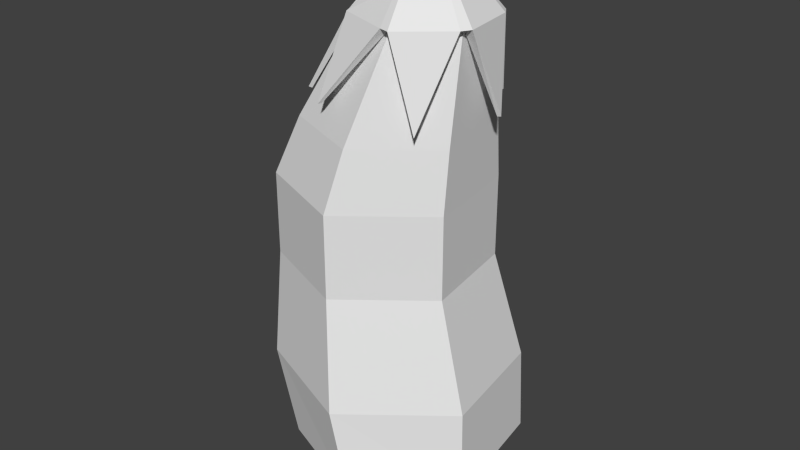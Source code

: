 # Source: eggplant_fruit.blend  (saved by Blender 2.76.0; exported with 4.5.12 LTS)
import bpy
from mathutils import Matrix  # noqa: F401  (used for matrix-valued properties, if any)

bpy.ops.wm.read_factory_settings(use_empty=True)
scene = bpy.context.scene
scene.name = 'Scene'

# ---- collections
col_collection_1 = bpy.data.collections.new('Collection 1'); scene.collection.children.link(col_collection_1)

# ---- world
world_world = bpy.data.worlds.new('World'); scene.world = world_world
world_world.color = (0.05088, 0.05088, 0.05088)
world_world.use_sun_shadow = False
world_world.sun_shadow_jitter_overblur = 0.0
world_world.cycles.sampling_method = 'MANUAL'
world_world.cycles.sample_map_resolution = 256

# ---- meshes
me_plane_001 = bpy.data.meshes.new('Plane.001')
me_plane_001.from_pydata([(0.03056, 0.256, 0.03938), (0.005013, 0.256, 0.02596), (0.03242, 0.2246, 0.0656), (-0.02465, 0.1473, 0.08111), (-0.02571, 0.1479, 0.08493), (-0.02567, 0.2246, 0.04409), (0.06083, 0.256, -0.03402), (0.02505, 0.256, -0.0486), (0.09032, 0.2246, 0.0285), (0.06913, 0.1336, 0.06482), (0.07195, 0.1343, 0.06762), (0.04317, 0.2246, 0.06867), (0.0702, 0.256, 0.01016), (0.06457, 0.256, -0.02807), (-0.02956, 0.2246, 0.0357), (-0.08609, 0.1336, 0.02986), (-0.08994, 0.1343, 0.03082), (-0.0395, 0.2246, -0.02544), (0.01886, 0.256, -0.04761), (-0.01158, 0.2553, -0.02461), (-0.03513, 0.2236, -0.03697), (-0.05215, 0.1336, -0.08243), (-0.05461, 0.1343, -0.08554), (0.01367, 0.2246, -0.07383), (-0.0143, 0.256, -0.01742), (-0.008103, 0.256, 0.02073), (0.02357, 0.2246, -0.07542), (0.05833, 0.1336, -0.08124), (0.05952, 0.1343, -0.08503), (0.08094, 0.2246, -0.05205), (0.03727, 0.256, 0.04129), (0.06668, 0.256, 0.01623), (0.08692, 0.2246, -0.04251), (0.09627, 0.1336, -0.02275), (0.1001, 0.1343, -0.02365), (0.09596, 0.2246, 0.01877), (-0.0125, 0.291, 0.02006), (0.007206, 0.293, 0.04184), (-0.117, 0.05306, -0.03846), (-0.03101, 0.05306, -0.1066), (0.0009989, 0.05306, 0.1105), (-0.101, 0.05306, 0.07011), (0.07102, 0.05306, -0.06618), (0.08702, 0.05306, 0.04239), (0.07694, 0.2246, -0.0429), (0.08598, 0.2246, 0.01838), (0.03742, 0.2246, 0.05685), (-0.02017, 0.2246, 0.03403), (-0.0292, 0.2246, -0.02725), (0.01936, 0.2246, -0.06571), (0.07274, 0.1162, -0.05895), (0.08659, 0.1162, 0.03497), (0.01217, 0.1162, 0.09392), (-0.0761, 0.1162, 0.05895), (-0.08994, 0.1162, -0.03497), (-0.01552, 0.1162, -0.09393), (0.07098, -0.03548, -0.06618), (0.08698, -0.03548, 0.0424), (0.0009542, -0.03548, 0.1105), (-0.1011, -0.03548, 0.07012), (-0.1171, -0.03548, -0.03846), (-0.03105, -0.03548, -0.1066), (0.1001, -0.1511, -0.08062), (0.119, -0.1511, 0.04783), (0.01725, -0.1511, 0.1284), (-0.1035, -0.1511, 0.08062), (-0.1224, -0.1511, -0.04783), (-0.02061, -0.1511, -0.1284), (0.1025, -0.2444, -0.08396), (0.1224, -0.2444, 0.05032), (0.03341, -0.2444, 0.1225), (-0.07734, -0.2444, 0.07976), (-0.09671, -0.2444, -0.0546), (-0.002721, -0.2444, -0.1226), (0.07295, -0.293, -0.04622), (0.08311, -0.293, 0.02272), (0.02849, -0.293, 0.06599), (-0.03629, -0.293, 0.04032), (-0.04646, -0.293, -0.02862), (0.008166, -0.293, -0.07189)], [], [(47, 5, 14), (11, 2, 46), (48, 17, 20), (49, 23, 26), (29, 26, 7, 6), (0, 30, 37), (23, 20, 19, 18), (19, 36, 18), (17, 14, 25, 24), (3, 4, 5, 47), (46, 3, 47), (32, 29, 6, 13), (14, 16, 15, 47), (8, 45, 35), (12, 37, 31), (12, 13, 37), (35, 32, 13, 12), (19, 24, 36), (46, 11, 8, 45), (24, 25, 36), (35, 12, 31, 8), (45, 9, 46), (44, 29, 32), (11, 30, 0, 2), (2, 4, 3, 46), (5, 2, 0, 1), (48, 47, 14, 17), (13, 6, 37), (21, 22, 23, 49), (20, 17, 24, 19), (37, 6, 7, 36), (48, 21, 49), (7, 18, 36), (14, 5, 1, 25), (30, 31, 37), (56, 42, 43, 57), (44, 33, 45), (57, 43, 40, 58), (41, 53, 54, 38), (50, 44, 45, 51), (55, 49, 44, 50), (33, 34, 35, 45), (60, 38, 39, 61), (53, 47, 48, 54), (32, 34, 33, 44), (51, 45, 46, 52), (45, 35, 32, 44), (59, 41, 38, 60), (52, 46, 47, 53), (54, 48, 49, 55), (58, 40, 41, 59), (34, 32, 35), (43, 51, 52, 40), (61, 39, 42, 56), (26, 28, 27, 49), (10, 8, 11), (11, 8, 31, 30), (49, 27, 44), (8, 10, 9, 45), (4, 2, 5), (20, 22, 21, 48), (15, 16, 17, 48), (9, 10, 11, 46), (26, 23, 18, 7), (28, 26, 29), (49, 48, 20, 23), (44, 49, 26, 29), (27, 28, 29, 44), (47, 15, 48), (22, 20, 23), (47, 46, 2, 5), (16, 14, 17), (38, 54, 55, 39), (66, 60, 61, 67), (64, 58, 59, 65), (62, 56, 57, 63), (42, 50, 51, 43), (40, 52, 53, 41), (65, 59, 60, 66), (39, 55, 50, 42), (67, 61, 56, 62), (73, 67, 62, 68), (72, 66, 67, 73), (70, 64, 65, 71), (69, 63, 64, 70), (71, 65, 66, 72), (68, 62, 63, 69), (63, 57, 58, 64), (78, 72, 73, 79), (77, 71, 72, 78), (75, 69, 70, 76), (74, 68, 69, 75), (76, 70, 71, 77), (78, 79, 74, 75, 76, 77), (79, 73, 68, 74), (1, 0, 37), (25, 1, 37, 36)])
_uv = me_plane_001.uv_layers.new(name='UVMap')
_uv.uv.foreach_set('vector', [0.02711, 0.4679, 0.027, 0.4687, 0.02653, 0.4682, 0.03213, 0.4685, 0.03135, 0.4686, 0.03145, 0.4679, 0.02494, 0.4641, 0.02431, 0.4645, 0.0243, 0.4636, 0.02712, 0.4604, 0.02654, 0.46, 0.02715, 0.4596, 0.05469, 0.4636, 0.05853, 0.4616, 0.05895, 0.4638, 0.05655, 0.4651, 0.04313, 0.4677, 0.04353, 0.4678, 0.04081, 0.4696, 0.05922, 0.4616, 0.06275, 0.4638, 0.06158, 0.4652, 0.05938, 0.4639, 0.06158, 0.4652, 0.0623, 0.4687, 0.05938, 0.4639, 0.04858, 0.4646, 0.05288, 0.4653, 0.05172, 0.4671, 0.04904, 0.4667, 0.06334, 0.4721, 0.06309, 0.4722, 0.06275, 0.4662, 0.06334, 0.4659, 0.04005, 0.475, 0.04434, 0.4696, 0.04434, 0.4755, 0.03313, 0.4637, 0.03245, 0.464, 0.03213, 0.4613, 0.03256, 0.4611, 0.03891, 0.4672, 0.0392, 0.4596, 0.03946, 0.4597, 0.03946, 0.4676, 0.03888, 0.4663, 0.03888, 0.4671, 0.03825, 0.4667, 0.05612, 0.4682, 0.06108, 0.4704, 0.05639, 0.4686, 0.05612, 0.4682, 0.05632, 0.4655, 0.06108, 0.4704, 0.03694, 0.4616, 0.03313, 0.4637, 0.03256, 0.4611, 0.03494, 0.4598, 0.04858, 0.4666, 0.04904, 0.4667, 0.05126, 0.4695, 0.05313, 0.4663, 0.05402, 0.466, 0.05402, 0.4703, 0.05328, 0.4705, 0.04904, 0.4667, 0.05172, 0.4671, 0.05126, 0.4695, 0.03694, 0.4616, 0.03494, 0.4598, 0.03523, 0.4596, 0.03742, 0.4612, 0.05075, 0.4591, 0.05408, 0.4513, 0.05408, 0.4597, 0.03147, 0.4604, 0.0315, 0.4597, 0.03213, 0.4601, 0.04409, 0.466, 0.04353, 0.4678, 0.04313, 0.4677, 0.04345, 0.4657, 0.04345, 0.4657, 0.04093, 0.4594, 0.04107, 0.4594, 0.04392, 0.4658, 0.04005, 0.4644, 0.04345, 0.4657, 0.04313, 0.4677, 0.0417, 0.4671, 0.02494, 0.4641, 0.02711, 0.4679, 0.02653, 0.4682, 0.02431, 0.4645, 0.05632, 0.4655, 0.05655, 0.4651, 0.06108, 0.4704, 0.05131, 0.4698, 0.05104, 0.4699, 0.05075, 0.46, 0.05131, 0.4597, 0.04784, 0.4644, 0.04858, 0.4646, 0.04904, 0.4667, 0.04858, 0.4666, 0.06108, 0.4704, 0.05655, 0.4651, 0.05895, 0.4638, 0.0623, 0.4687, 0.05075, 0.4488, 0.0549, 0.4413, 0.0549, 0.4513, 0.05895, 0.4638, 0.05938, 0.4639, 0.0623, 0.4687, 0.0376, 0.4663, 0.03825, 0.4663, 0.03825, 0.4683, 0.03753, 0.4676, 0.04353, 0.4678, 0.04587, 0.4684, 0.04081, 0.4696, 0.05583, 0.2912, 0.05589, 0.2844, 0.06445, 0.2844, 0.06439, 0.2912, 0.03213, 0.4739, 0.03614, 0.4686, 0.03614, 0.4756, 0.02584, 0.2915, 0.02605, 0.2984, 0.01835, 0.2991, 0.01815, 0.2922, 0.05375, 0.2988, 0.05311, 0.3035, 0.0457, 0.3035, 0.04519, 0.2988, 0.05652, 0.2796, 0.05788, 0.2714, 0.06271, 0.2714, 0.06392, 0.2796, 0.03553, 0.2795, 0.03883, 0.2714, 0.04362, 0.2716, 0.04286, 0.2798, 0.05469, 0.4662, 0.05441, 0.4662, 0.05402, 0.4595, 0.05469, 0.4594, 0.02865, 0.292, 0.02877, 0.2851, 0.03404, 0.2843, 0.03392, 0.2911, 0.05311, 0.3035, 0.05169, 0.3114, 0.04686, 0.3114, 0.0457, 0.3035, 0.05335, 0.4659, 0.05376, 0.4594, 0.05402, 0.4594, 0.05402, 0.466, 0.02628, 0.3032, 0.02676, 0.3114, 0.02242, 0.3118, 0.01963, 0.3038, 0.06354, 0.467, 0.06422, 0.4669, 0.06422, 0.4712, 0.06354, 0.4713, 0.05377, 0.292, 0.05375, 0.2988, 0.04519, 0.2988, 0.04521, 0.292, 0.01963, 0.3038, 0.02242, 0.3118, 0.01842, 0.3116, 0.01349, 0.3035, 0.03097, 0.2803, 0.03586, 0.2719, 0.03883, 0.2714, 0.03553, 0.2795, 0.01815, 0.2922, 0.01835, 0.2991, 0.01126, 0.2987, 0.01105, 0.2918, 0.03742, 0.4686, 0.03313, 0.4637, 0.03694, 0.4616, 0.02605, 0.2984, 0.02628, 0.3032, 0.01963, 0.3038, 0.01835, 0.2991, 0.03392, 0.2911, 0.03404, 0.2843, 0.04252, 0.2846, 0.0424, 0.2914, 0.03762, 0.4662, 0.03799, 0.4596, 0.03825, 0.4596, 0.03825, 0.4663, 0.04784, 0.4606, 0.04784, 0.4669, 0.04409, 0.466, 0.04409, 0.466, 0.04784, 0.4669, 0.04587, 0.4684, 0.04353, 0.4678, 0.03953, 0.4686, 0.03953, 0.4756, 0.03614, 0.4698, 0.03825, 0.4659, 0.0387, 0.4596, 0.03891, 0.4597, 0.03891, 0.4663, 0.04093, 0.4594, 0.04345, 0.4657, 0.04005, 0.4644, 0.03946, 0.4667, 0.03981, 0.4596, 0.04005, 0.4597, 0.04005, 0.4671, 0.06422, 0.4668, 0.06398, 0.4669, 0.06361, 0.4595, 0.06422, 0.4592, 0.06361, 0.4659, 0.06339, 0.4659, 0.06275, 0.4594, 0.06361, 0.4592, 0.05853, 0.4616, 0.05922, 0.4616, 0.05938, 0.4639, 0.05895, 0.4638, 0.02619, 0.4687, 0.0286, 0.4747, 0.0243, 0.4747, 0.02712, 0.4604, 0.02494, 0.4641, 0.0243, 0.4636, 0.02654, 0.46, 0.03147, 0.4604, 0.02712, 0.4604, 0.02715, 0.4596, 0.0315, 0.4597, 0.05451, 0.4729, 0.05428, 0.473, 0.05402, 0.4665, 0.05451, 0.4662, 0.04784, 0.4737, 0.05157, 0.4698, 0.05157, 0.4759, 0.06275, 0.4592, 0.06275, 0.4638, 0.05922, 0.4616, 0.02711, 0.4679, 0.03145, 0.4679, 0.03135, 0.4686, 0.027, 0.4687, 0.05293, 0.4594, 0.05288, 0.4653, 0.04858, 0.4646, 0.02877, 0.2851, 0.03097, 0.2803, 0.03553, 0.2795, 0.03404, 0.2843, 0.02793, 0.3008, 0.02865, 0.292, 0.03392, 0.2911, 0.03416, 0.2998, 0.01882, 0.2834, 0.01815, 0.2922, 0.01105, 0.2918, 0.01043, 0.283, 0.05507, 0.3005, 0.05583, 0.2912, 0.06439, 0.2912, 0.06519, 0.3005, 0.05589, 0.2844, 0.05652, 0.2796, 0.06392, 0.2796, 0.06445, 0.2844, 0.01835, 0.2991, 0.01963, 0.3038, 0.01349, 0.3035, 0.01126, 0.2987, 0.05458, 0.283, 0.05377, 0.292, 0.04521, 0.292, 0.04445, 0.283, 0.03404, 0.2843, 0.03553, 0.2795, 0.04286, 0.2798, 0.04252, 0.2846, 0.03416, 0.2998, 0.03392, 0.2911, 0.0424, 0.2914, 0.04419, 0.3002, 0.03551, 0.307, 0.03416, 0.2998, 0.04419, 0.3002, 0.04419, 0.3073, 0.02963, 0.3079, 0.02793, 0.3008, 0.03416, 0.2998, 0.03551, 0.307, 0.01994, 0.2762, 0.01882, 0.2834, 0.01043, 0.283, 0.01222, 0.2758, 0.02793, 0.2754, 0.02793, 0.2826, 0.01882, 0.2834, 0.01994, 0.2762, 0.05478, 0.2756, 0.05458, 0.283, 0.04445, 0.283, 0.04419, 0.2756, 0.05478, 0.3077, 0.05507, 0.3005, 0.06519, 0.3005, 0.06537, 0.3077, 0.02793, 0.2826, 0.02584, 0.2915, 0.01815, 0.2922, 0.01882, 0.2834, 0.05205, 0.2974, 0.06178, 0.3043, 0.04, 0.3157, 0.03928, 0.3048, 0.05213, 0.2714, 0.05478, 0.2756, 0.04419, 0.2756, 0.0467, 0.2714, 0.02529, 0.2714, 0.02793, 0.2754, 0.01994, 0.2762, 0.0204, 0.2719, 0.05722, 0.3108, 0.05478, 0.3077, 0.06537, 0.3077, 0.06265, 0.3108, 0.03918, 0.2753, 0.03983, 0.2632, 0.06178, 0.2755, 0.052, 0.2827, 0.05205, 0.2974, 0.03928, 0.3048, 0.02646, 0.2975, 0.02641, 0.2827, 0.03918, 0.2753, 0.052, 0.2827, 0.0372, 0.3113, 0.03551, 0.307, 0.04419, 0.3073, 0.04258, 0.3115, 0.0417, 0.4671, 0.04313, 0.4677, 0.04081, 0.4696, 0.05172, 0.4671, 0.05221, 0.4671, 0.05293, 0.4698, 0.05126, 0.4695])
_uv.active_render = True
_uv = me_plane_001.uv_layers.new(name='UVTex')
_uv.uv.foreach_set('vector', [0.0, 0.0, 0.0, 0.0, 0.0, 0.0, 0.0, 0.0, 0.0, 0.0, 0.0, 0.0, 0.0, 0.0, 0.0, 0.0, 0.0, 0.0, 0.0, 0.0, 0.0, 0.0, 0.0, 0.0, 0.0, 0.0, 0.0, 0.0, 0.0, 0.0, 0.0, 0.0, 0.0, 0.0, 0.0, 0.0, 0.0, 0.0, 0.0, 0.0, 0.0, 0.0, 0.0, 0.0, 0.0, 0.0, 0.0, 0.0, 0.0, 0.0, 0.0, 0.0, 0.0, 0.0, 0.0, 0.0, 0.0, 0.0, 0.0, 0.0, 0.0, 0.0, 0.0, 0.0, 0.0, 0.0, 0.0, 0.0, 0.0, 0.0, 0.0, 0.0, 0.0, 0.0, 0.0, 0.0, 0.0, 0.0, 0.0, 0.0, 0.0, 0.0, 0.0, 0.0, 0.0, 0.0, 0.0, 0.0, 0.0, 0.0, 0.0, 0.0, 0.0, 0.0, 0.0, 0.0, 0.0, 0.0, 0.0, 0.0, 0.0, 0.0, 0.0, 0.0, 0.0, 0.0, 0.0, 0.0, 0.0, 0.0, 0.0, 0.0, 0.0, 0.0, 0.0, 0.0, 0.0, 0.0, 0.0, 0.0, 0.0, 0.0, 0.0, 0.0, 0.0, 0.0, 0.0, 0.0, 0.0, 0.0, 0.0, 0.0, 0.0, 0.0, 0.0, 0.0, 0.0, 0.0, 0.0, 0.0, 0.0, 0.0, 0.0, 0.0, 0.0, 0.0, 0.0, 0.0, 0.0, 0.0, 0.0, 0.0, 0.0, 0.0, 0.0, 0.0, 0.0, 0.0, 0.0, 0.0, 0.0, 0.0, 0.0, 0.0, 0.0, 0.0, 0.0, 0.0, 0.0, 0.0, 0.0, 0.0, 0.0, 0.0, 0.0, 0.0, 0.0, 0.0, 0.0, 0.0, 0.0, 0.0, 0.0, 0.0, 0.0, 0.0, 0.0, 0.0, 0.0, 0.0, 0.0, 0.0, 0.0, 0.0, 0.0, 0.0, 0.0, 0.0, 0.0, 0.0, 0.0, 0.0, 0.0, 0.0, 0.0, 0.0, 0.0, 0.0, 0.0, 0.0, 0.0, 0.0, 0.0, 0.0, 0.0, 0.0, 0.8519, 0.37, 0.0, 0.0, 0.0, 0.0, 0.0, 0.0, 0.0, 0.0, 0.0, 0.0, 0.0, 0.0, 0.0, 0.0, 0.0, 0.0, 0.0, 0.0, 0.0, 0.0, 0.0, 0.0, 0.0, 0.0, 0.0, 0.0, 0.0, 0.0, 0.0, 0.0, 0.0, 0.0, 0.0, 0.0, 0.0, 0.0, 0.0, 0.0, 0.0, 0.0, 0.0, 0.0, 0.0, 0.0, 0.0, 0.0, 0.0, 0.0, 0.0, 0.0, 0.0, 0.0, 0.0, 0.0, 0.0, 0.0, 0.0, 0.0, 0.0, 0.0, 0.0, 0.0, 0.0, 0.0, 0.0, 0.0, 0.0, 0.0, 0.0, 0.0, 0.0, 0.0, 0.0, 0.0, 0.0, 0.0, 0.0, 0.0, 0.0, 0.0, 0.0, 0.0, 0.0, 0.0, 0.0, 0.0, 0.0, 0.0, 0.0, 0.0, 0.0, 0.0, 0.0, 0.0, 0.0, 0.0, 0.0, 0.0, 0.0, 0.0, 0.0, 0.0, 0.0, 0.0, 0.0, 0.0, 0.0, 0.0, 0.0, 0.0, 0.0, 0.0, 0.0, 0.0, 0.0, 0.0, 0.0, 0.0, 0.0, 0.0, 0.0, 0.0, 0.0, 0.0, 0.0, 0.0, 0.0, 0.0, 0.0, 0.0, 0.0, 0.0, 0.0, 0.0, 0.0, 0.0, 0.0, 0.0, 0.0, 0.0, 0.0, 0.0, 0.0, 0.0, 0.0, 0.0, 0.0, 0.0, 0.0, 0.0, 0.0, 0.0, 0.0, 0.0, 0.0, 0.0, 0.0, 0.0, 0.0, 0.0, 0.0, 0.0, 0.0, 0.0, 0.0, 0.0, 0.0, 0.0, 0.0, 0.0, 0.0, 0.0, 0.0, 0.0, 0.0, 0.0, 0.0, 0.0, 0.0, 0.0, 0.0, 0.0, 0.0, 0.0, 0.0, 0.0, 0.0, 0.0, 0.0, 0.0, 0.0, 0.0, 0.0, 0.0, 0.0, 0.0, 0.0, 0.0, 0.0, 0.0, 0.0, 0.0, 0.0, 0.0, 0.0, 0.0, 0.0, 0.0, 0.0, 0.0, 0.0, 0.0, 0.0, 0.0, 0.0, 0.0, 0.0, 0.0, 0.0, 0.0, 0.0, 0.0, 0.0, 0.0, 0.0, 0.0, 0.0, 0.0, 0.0, 0.0, 0.0, 0.0, 0.0, 0.0, 0.0, 0.0, 0.0, 0.0, 0.0, 0.0, 0.0, 0.0, 0.0, 0.0, 0.0, 0.0, 0.0, 0.0, 0.0, 0.0, 0.0, 0.0, 0.0, 0.0, 0.0, 0.0, 0.0, 0.0, 0.0, 0.0, 0.0, 0.0, 0.0, 0.0, 0.0, 0.0, 0.0, 0.0, 0.0, 0.0, 0.0, 0.0, 0.0, 0.0, 0.0, 0.0, 0.0, 0.0, 0.0, 0.0, 0.0, 0.0, 0.0, 0.0, 0.0, 0.0, 0.0, 0.0, 0.0, 0.0, 0.0, 0.0, 0.0, 0.0, 0.0, 0.0, 0.0, 0.0, 0.0, 0.0, 0.0, 0.0, 0.0, 0.0, 0.0, 0.0, 0.0, 0.0, 0.0, 0.0, 0.0, 0.0, 0.0, 0.0, 0.0, 0.0, 0.0, 0.0, 0.0, 0.0, 0.0, 0.0, 0.0, 0.0, 0.0, 0.0, 0.0, 0.0, 0.0, 0.0, 0.0, 0.0, 0.0, 0.0, 0.0, 0.0, 0.0, 0.0, 0.0, 0.0, 0.0, 0.0, 0.0, 0.0, 0.0, 0.0, 0.0, 0.0, 0.0, 0.0, 0.0, 0.0, 0.0, 0.0, 0.0, 0.0, 0.0, 0.0, 0.0, 0.0, 0.0, 0.0, 0.0, 0.0, 0.0, 0.0, 0.0, 0.0, 0.0, 0.0, 0.0, 0.0, 0.0, 0.0, 0.0, 0.0, 0.0, 0.0, 0.0, 0.0, 0.0, 0.0, 0.0, 0.0, 0.0, 0.0, 0.0, 0.0, 0.0, 0.0, 0.0, 0.0, 0.0, 0.0, 0.0, 0.0, 0.0, 0.0, 0.0, 0.0, 0.0, 0.0, 0.0, 0.0, 0.0, 0.0, 0.0, 0.0, 0.0, 0.0, 0.0, 0.0, 0.0, 0.0, 0.0, 0.0, 0.0, 0.0, 0.0, 0.0, 0.0, 0.0, 0.0, 0.0, 0.0, 0.0, 0.0, 0.0, 0.0, 0.0, 0.0, 0.0, 0.0, 0.0, 0.0, 0.0, 0.0, 0.0, 0.0, 0.0, 0.0, 0.0, 0.0, 0.0, 0.0, 0.0, 0.0, 0.0, 0.0, 0.0, 0.0, 0.0, 0.0, 0.0, 0.0, 0.0, 0.0, 0.0, 0.0, 0.0, 0.0, 0.0, 0.0, 0.0, 0.0, 0.0, 0.0, 0.0, 0.0, 0.0, 0.0, 0.0, 0.0, 0.0, 0.0, 0.0, 0.0, 0.0, 0.0, 0.0, 0.0, 0.0, 0.0, 0.0, 0.0, 0.0, 0.0, 0.0, 0.0, 0.0, 0.0, 0.0, 0.0, 0.0, 0.0, 0.0, 0.8519, 0.3199, 0.0, 0.0, 0.8519, 0.3199, 0.8519, 0.37, 0.0, 0.0])
me_plane_001.use_remesh_preserve_volume = False
me_plane_001.use_remesh_preserve_attributes = False
me_plane_001.use_mirror_vertex_groups = False
me_plane_001.update()

# ---- objects
ob_eggplant_fruit = bpy.data.objects.new('eggplant_fruit', me_plane_001)

# ---- transforms, parenting, visibility, modifiers, constraints
ob_eggplant_fruit.location = (0.0, 0.0, 0.3207)
ob_eggplant_fruit.rotation_euler = (1.571, -0.0, 0.0)
ob_eggplant_fruit.lineart.crease_threshold = 0.0

# ---- collection membership
col_collection_1.objects.link(ob_eggplant_fruit)

# ---- scene / render settings (as saved in the file)
scene.frame_start = 1; scene.frame_end = 250; scene.frame_set(2)
scene.render.engine = 'BLENDER_EEVEE_NEXT'
scene.render.resolution_percentage = 50
scene.render.dither_intensity = 0.0
scene.cycles.use_denoising = False
scene.cycles.samples = 10
scene.cycles.sampling_pattern = 'TABULATED_SOBOL'
scene.cycles.light_sampling_threshold = 0.0
scene.cycles.use_adaptive_sampling = False
scene.cycles.use_light_tree = False
scene.cycles.blur_glossy = 0.0
scene.cycles.pixel_filter_type = 'GAUSSIAN'
scene.cycles.sample_clamp_indirect = 0.0
scene.view_settings.view_transform = 'Standard'
bpy.context.view_layer.update()

# ---- added for rendering (the .blend has no active camera and no usable light): camera, sun
cam_auto = bpy.data.cameras.new('AutoCamera')
cam_auto.lens = 50.0
cam_auto.sensor_width = 36.0
cam_auto.clip_end = 1000.0
ob_auto_camera = bpy.data.objects.new('AutoCamera', cam_auto)
scene.collection.objects.link(ob_auto_camera)
ob_auto_camera.location = (0.633786, -0.760543, 0.827719)
ob_auto_camera.rotation_euler = (1.09748, -7.21219e-08, 0.694738)
scene.camera = ob_auto_camera
light_auto_sun = bpy.data.lights.new('AutoSun', 'SUN')
light_auto_sun.energy = 3.0
light_auto_sun.angle = 0.0523599
ob_auto_sun = bpy.data.objects.new('AutoSun', light_auto_sun)
scene.collection.objects.link(ob_auto_sun)
ob_auto_sun.rotation_euler = (0.872665, 0.174533, 0.523599)
bpy.context.view_layer.update()
